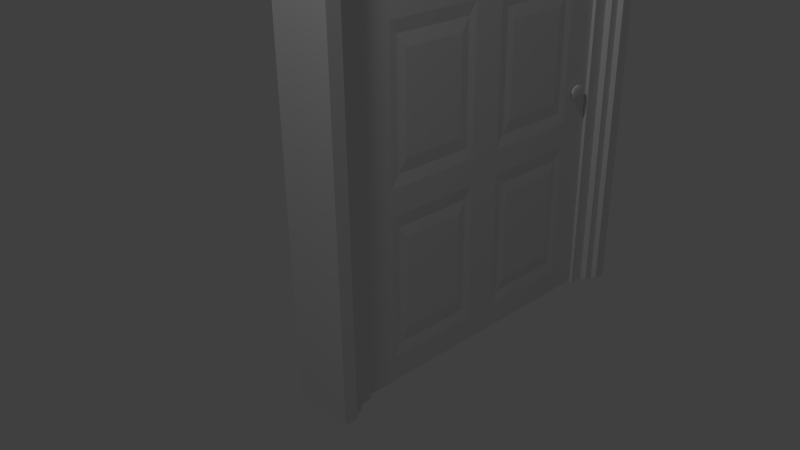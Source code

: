 # Source: Door.blend  (saved by Blender 2.73.0; exported with 4.5.12 LTS)
import bpy
from mathutils import Matrix  # noqa: F401  (used for matrix-valued properties, if any)

bpy.ops.wm.read_factory_settings(use_empty=True)
scene = bpy.context.scene
scene.name = 'Scene'

# ---- collections
col_collection_1 = bpy.data.collections.new('Collection 1'); scene.collection.children.link(col_collection_1)

# ---- materials (node trees are filled in below, after node groups)
mat_material = bpy.data.materials.new('Material')
mat_material.alpha_threshold = 0.0
mat_material.use_transparent_shadow = False
mat_material.roughness = 0.5
mat_material.line_color = (0.0, 0.0, 0.0, 1.0)

# ---- material node trees

# ---- world
world_world = bpy.data.worlds.new('World'); scene.world = world_world
world_world.color = (0.05088, 0.05088, 0.05088)
world_world.use_sun_shadow = False
world_world.sun_shadow_jitter_overblur = 0.0
world_world.cycles.sampling_method = 'MANUAL'
world_world.cycles.sample_map_resolution = 256

# ---- cameras
cam_camera = bpy.data.cameras.new('Camera')
cam_camera.clip_end = 100.0
cam_camera.lens = 35.0
cam_camera.sensor_width = 32.0
cam_camera.sensor_height = 18.0
cam_camera.ortho_scale = 7.314
cam_camera.dof.focus_distance = 0.0
cam_camera.dof.aperture_fstop = 128.0

# ---- lights
light_lamp = bpy.data.lights.new('Lamp', 'POINT')
light_lamp.transmission_factor = 0.0
light_lamp.cutoff_distance = 30.0
light_lamp.energy = 100.0
light_lamp.shadow_buffer_clip_start = 1.001
light_lamp.shadow_soft_size = 0.1
light_lamp.shadow_maximum_resolution = 0.006
light_lamp.use_absolute_resolution = True
light_lamp.cycles.use_multiple_importance_sampling = False

# ---- meshes
me_plane = bpy.data.meshes.new('Plane')
me_plane.from_pydata([(0.3986, 0.1888, 3.783), (0.3986, 2.811, 3.783), (0.3986, 0.3199, 3.783), (0.3986, 2.68, 3.783), (0.3986, 0.1888, 0.0), (0.3986, 2.811, 0.0), (0.3986, 0.3199, 0.0), (0.3986, 2.68, 0.0), (0.3986, 2.811, 3.687), (0.3986, 0.3199, 3.687), (0.3986, 2.68, 3.687), (0.3986, 0.1888, 3.687), (0.4516, 0.1888, 3.783), (0.4516, 2.811, 3.783), (0.4516, 0.3199, 3.783), (0.4516, 2.68, 3.783), (0.4516, 0.1888, 0.0), (0.4516, 2.811, 0.0), (0.4516, 2.811, 3.687), (0.4516, 0.1888, 3.687), (0.4516, 0.1068, 3.905), (0.4516, 2.893, 3.905), (0.4516, 0.2461, 3.905), (0.4516, 2.754, 3.905), (0.4516, 0.1068, 0.0), (0.4516, 2.893, 0.0), (0.4516, 2.893, 3.803), (0.4516, 0.1068, 3.803), (0.5, 0.1068, 3.905), (0.5, 2.893, 3.905), (0.5, 0.2461, 3.905), (0.5, 2.754, 3.905), (0.5, 0.1068, 0.0), (0.5, 2.893, 0.0), (0.5, 2.893, 3.803), (0.5, 0.1068, 3.803), (0.5, 0.0, 4.0), (0.5, 3.0, 4.0), (0.5, 0.15, 4.0), (0.5, 2.85, 4.0), (0.5, 0.0, 0.0), (0.5, 3.0, 0.0), (0.5, 3.0, 3.953), (0.5, 0.0, 3.953), (0.09691, 2.811, 3.783), (0.09691, 0.1888, 3.783), (0.09691, 2.68, 3.783), (0.09691, 0.3199, 3.783), (0.09691, 2.811, 0.0), (0.09691, 0.1888, 0.0), (0.09691, 2.68, 0.0), (0.09691, 0.3199, 0.0), (0.09691, 0.1888, 3.687), (0.09691, 2.68, 3.687), (0.09691, 0.3199, 3.687), (0.09691, 2.811, 3.687), (0.04793, 2.811, 3.783), (0.04793, 0.1888, 3.783), (0.04793, 2.68, 3.783), (0.04793, 0.3199, 3.783), (0.04793, 2.811, 0.0), (0.04793, 0.1888, 0.0), (0.04793, 0.1888, 3.687), (0.04793, 2.811, 3.687), (0.04793, 2.893, 3.905), (0.04793, 0.1068, 3.905), (0.04793, 2.754, 3.905), (0.04793, 0.2461, 3.905), (0.04793, 2.893, 0.0), (0.04793, 0.1068, 0.0), (0.04793, 0.1068, 3.803), (0.04793, 2.893, 3.803), (2.279e-06, 2.893, 3.905), (2.133e-06, 0.1068, 3.905), (2.279e-06, 2.754, 3.905), (2.133e-06, 0.2461, 3.905), (1.842e-07, 2.893, 0.0), (-9.697e-09, 0.1068, 0.0), (1.998e-06, 0.1068, 3.803), (2.143e-06, 2.893, 3.803), (2.318e-06, 3.0, 4.0), (2.143e-06, 0.0, 4.0), (2.318e-06, 2.85, 4.0), (2.143e-06, 0.15, 4.0), (1.842e-07, 3.0, 0.0), (-9.697e-09, 0.0, 0.0), (2.075e-06, 0.0, 3.953), (2.279e-06, 3.0, 3.953)], [], [(10, 8, 1, 3), (11, 9, 2, 0), (9, 10, 3, 2), (4, 6, 9, 11), (7, 5, 8, 10), (11, 0, 12, 19), (8, 5, 17, 18), (4, 11, 19, 16), (3, 1, 13, 15), (2, 3, 15, 14), (0, 2, 14, 12), (1, 8, 18, 13), (19, 12, 20, 27), (18, 17, 25, 26), (16, 19, 27, 24), (15, 13, 21, 23), (14, 15, 23, 22), (12, 14, 22, 20), (13, 18, 26, 21), (27, 20, 28, 35), (26, 25, 33, 34), (24, 27, 35, 32), (23, 21, 29, 31), (22, 23, 31, 30), (20, 22, 30, 28), (21, 26, 34, 29), (35, 28, 36, 43), (34, 33, 41, 42), (32, 35, 43, 40), (31, 29, 37, 39), (30, 31, 39, 38), (28, 30, 38, 36), (29, 34, 42, 37), (54, 52, 45, 47), (55, 53, 46, 44), (53, 54, 47, 46), (48, 50, 53, 55), (51, 49, 52, 54), (55, 44, 56, 63), (52, 49, 61, 62), (48, 55, 63, 60), (47, 45, 57, 59), (46, 47, 59, 58), (44, 46, 58, 56), (45, 52, 62, 57), (63, 56, 64, 71), (62, 61, 69, 70), (60, 63, 71, 68), (59, 57, 65, 67), (58, 59, 67, 66), (56, 58, 66, 64), (57, 62, 70, 65), (71, 64, 72, 79), (70, 69, 77, 78), (68, 71, 79, 76), (67, 65, 73, 75), (66, 67, 75, 74), (64, 66, 74, 72), (65, 70, 78, 73), (79, 72, 80, 87), (78, 77, 85, 86), (76, 79, 87, 84), (75, 73, 81, 83), (74, 75, 83, 82), (72, 74, 82, 80), (73, 78, 86, 81), (37, 80, 82, 39), (39, 82, 83, 38), (38, 83, 81, 36), (36, 81, 86, 43), (43, 86, 85, 40), (84, 87, 42, 41), (42, 87, 80, 37), (9, 6, 51, 54), (10, 53, 50, 7), (10, 9, 54, 53), (6, 4, 49, 51), (24, 69, 61, 16), (40, 85, 77, 32), (5, 7, 50, 48), (17, 60, 68, 25), (84, 41, 33, 76)])
me_plane.use_remesh_preserve_volume = False
me_plane.use_remesh_preserve_attributes = False
me_plane.use_mirror_vertex_groups = False
me_plane.update()
me_cube = bpy.data.meshes.new('Cube')
me_cube.from_pydata([(-0.4, 0.0, 0.0), (-0.4, 3.0, 0.0), (1.192e-08, 3.0, 0.0), (1.192e-08, 0.0, 0.0), (-0.4, 0.0, 1.0), (-0.4, 3.0, 1.0), (1.192e-08, 3.0, 1.0), (1.192e-08, 0.0, 1.0)], [], [(4, 5, 1, 0), (5, 6, 2, 1), (6, 7, 3, 2), (7, 4, 0, 3), (0, 1, 2, 3), (7, 6, 5, 4)])
me_cube.use_remesh_preserve_volume = False
me_cube.use_remesh_preserve_attributes = False
me_cube.use_mirror_vertex_groups = False
me_cube.update()
me_cube_001 = bpy.data.meshes.new('Cube.001')
me_cube_001.from_pydata([(-0.1235, 2.224, 1.796), (-0.1096, 2.224, 1.796), (-0.1235, 2.254, 1.787), (-0.1096, 2.254, 1.787), (-0.1235, 2.267, 1.763), (-0.1096, 2.267, 1.763), (-0.1235, 2.254, 1.739), (-0.1096, 2.254, 1.739), (-0.1235, 2.224, 1.729), (-0.1096, 2.224, 1.729), (-0.1235, 2.193, 1.739), (-0.1096, 2.193, 1.739), (-0.1235, 2.181, 1.763), (-0.1096, 2.181, 1.763), (-0.1235, 2.193, 1.787), (-0.1096, 2.193, 1.787), (-0.1274, 2.224, 1.818), (-0.1274, 2.274, 1.802), (-0.1274, 2.295, 1.763), (-0.1274, 2.274, 1.723), (-0.1274, 2.224, 1.707), (-0.1274, 2.173, 1.723), (-0.1274, 2.153, 1.763), (-0.1274, 2.173, 1.802), (-0.1459, 2.224, 1.818), (-0.1459, 2.274, 1.802), (-0.1459, 2.295, 1.763), (-0.1459, 2.274, 1.723), (-0.1459, 2.224, 1.707), (-0.1459, 2.173, 1.723), (-0.1459, 2.153, 1.763), (-0.1459, 2.173, 1.802), (-0.1529, 2.224, 1.793), (-0.1529, 2.251, 1.784), (-0.1529, 2.262, 1.763), (-0.1529, 2.251, 1.742), (-0.1529, 2.224, 1.733), (-0.1529, 2.197, 1.742), (-0.1529, 2.185, 1.763), (-0.1529, 2.197, 1.784), (0.007846, 2.224, 1.729), (-0.006021, 2.224, 1.729), (0.007846, 2.254, 1.739), (-0.006021, 2.254, 1.739), (0.007846, 2.267, 1.763), (-0.006021, 2.267, 1.763), (0.007846, 2.254, 1.787), (-0.006021, 2.254, 1.787), (0.007846, 2.224, 1.796), (-0.006021, 2.224, 1.796), (0.007846, 2.193, 1.787), (-0.006021, 2.193, 1.787), (0.007846, 2.181, 1.763), (-0.006021, 2.181, 1.763), (0.007846, 2.193, 1.739), (-0.006021, 2.193, 1.739), (0.01174, 2.224, 1.707), (0.01174, 2.274, 1.723), (0.01174, 2.295, 1.763), (0.01174, 2.274, 1.802), (0.01174, 2.224, 1.818), (0.01174, 2.173, 1.802), (0.01174, 2.153, 1.763), (0.01174, 2.173, 1.723), (0.03024, 2.224, 1.707), (0.03024, 2.274, 1.723), (0.03024, 2.295, 1.763), (0.03024, 2.274, 1.802), (0.03024, 2.224, 1.818), (0.03024, 2.173, 1.802), (0.03024, 2.153, 1.763), (0.03024, 2.173, 1.723), (0.0373, 2.224, 1.733), (0.0373, 2.251, 1.742), (0.0373, 2.262, 1.763), (0.0373, 2.251, 1.784), (0.0373, 2.224, 1.793), (0.0373, 2.197, 1.784), (0.0373, 2.185, 1.763), (0.0373, 2.197, 1.742), (0.0, -1.611e-07, 3.671), (1.341e-07, 2.353, 3.671), (0.0, -1.272e-09, -9.313e-10), (3.725e-08, 2.353, -9.313e-10), (0.0, -1.611e-07, 3.467), (1.341e-07, 2.353, 3.467), (0.0, -1.611e-07, 2.855), (1.341e-07, 2.353, 2.855), (0.0, -1.611e-07, 2.651), (1.341e-07, 2.353, 2.651), (0.0, -1.611e-07, 1.53), (1.341e-07, 2.353, 1.53), (0.0, -1.611e-07, 1.326), (1.341e-07, 2.353, 1.326), (0.0, -1.272e-09, 0.204), (3.725e-08, 2.353, 0.204), (1.341e-07, 2.092, 3.671), (9.686e-08, 0.2615, 3.671), (3.725e-08, 2.092, -9.313e-10), (0.0, 0.2615, -9.313e-10), (1.341e-07, 2.092, 3.467), (9.686e-08, 0.2615, 3.467), (1.341e-07, 2.092, 2.855), (0.0, 0.2615, 2.855), (1.341e-07, 2.092, 2.651), (0.0, 0.2615, 2.651), (3.725e-08, 2.092, 1.53), (0.0, 0.2615, 1.53), (3.725e-08, 2.092, 1.326), (0.0, 0.2615, 1.326), (3.725e-08, 2.092, 0.204), (0.0, 0.2615, 0.204), (1.192e-07, 1.307, 3.671), (1.192e-07, 1.046, 3.671), (2.235e-08, 1.307, -9.313e-10), (2.235e-08, 1.046, -9.313e-10), (1.192e-07, 1.307, 3.467), (1.192e-07, 1.046, 3.467), (1.192e-07, 1.307, 2.855), (2.235e-08, 1.046, 2.855), (1.192e-07, 1.307, 2.651), (2.235e-08, 1.046, 2.651), (2.235e-08, 1.307, 1.53), (2.235e-08, 1.046, 1.53), (2.235e-08, 1.307, 1.326), (2.235e-08, 1.046, 1.326), (2.235e-08, 1.307, 0.204), (2.235e-08, 1.046, 0.204), (1.192e-07, 1.177, 3.671), (2.235e-08, 1.177, -9.313e-10), (1.192e-07, 1.177, 3.467), (2.235e-08, 1.177, 2.855), (2.235e-08, 1.177, 2.651), (2.235e-08, 1.177, 1.53), (2.235e-08, 1.177, 1.326), (2.235e-08, 1.177, 0.204), (0.0, -1.611e-07, 2.753), (1.341e-07, 2.353, 2.753), (1.341e-07, 2.092, 2.753), (0.0, 0.2615, 2.753), (1.192e-07, 1.307, 2.753), (2.235e-08, 1.046, 2.753), (2.235e-08, 1.177, 2.753), (0.0, -1.611e-07, 1.428), (1.341e-07, 2.353, 1.428), (3.725e-08, 2.092, 1.428), (0.0, 0.2615, 1.428), (2.235e-08, 1.307, 1.428), (2.235e-08, 1.046, 1.428), (2.235e-08, 1.177, 1.428), (-0.005489, 2.026, 3.416), (-0.005489, 0.3275, 3.416), (-0.005489, 2.026, 2.907), (-0.005489, 0.3275, 2.907), (-0.005489, 2.026, 2.557), (-0.005489, 0.3275, 2.557), (-0.005489, 2.026, 1.624), (-0.005489, 0.3275, 1.624), (-0.005489, 2.026, 1.231), (-0.005489, 0.3275, 1.231), (-0.005489, 2.026, 0.2983), (-0.005489, 0.3275, 0.2983), (-0.005489, 1.373, 3.416), (-0.005489, 0.9799, 3.416), (-0.005489, 1.373, 2.907), (-0.005489, 0.9799, 2.907), (-0.005489, 1.373, 2.557), (-0.005489, 0.9799, 2.557), (-0.005489, 1.373, 1.624), (-0.005489, 0.9799, 1.624), (-0.005489, 1.373, 1.231), (-0.005489, 0.9799, 1.231), (-0.005489, 1.373, 0.2983), (-0.005489, 0.9799, 0.2983), (-0.0008179, 1.957, 3.362), (-0.0008179, 0.396, 3.362), (-0.0008179, 1.957, 2.96), (-0.0008179, 0.396, 2.96), (-0.0008179, 1.957, 2.459), (-0.0008179, 0.396, 2.459), (-0.0008179, 1.957, 1.722), (-0.0008179, 0.396, 1.722), (-0.0008179, 1.957, 1.133), (-0.0008179, 0.396, 1.133), (-0.0008179, 1.957, 0.3964), (-0.0008179, 0.396, 0.3964), (-0.0008179, 1.442, 3.362), (-0.0008179, 0.9113, 3.362), (-0.0008179, 1.442, 2.96), (-0.0008179, 0.9113, 2.96), (-0.0008179, 1.442, 2.459), (-0.0008179, 0.9113, 2.459), (-0.0008179, 1.442, 1.722), (-0.0008179, 0.9113, 1.722), (-0.0008179, 1.442, 1.133), (-0.0008179, 0.9113, 1.133), (-0.0008179, 1.442, 0.3964), (-0.0008179, 0.9113, 0.3964), (-0.1151, 2.353, 3.671), (-0.1151, -3.127e-07, 3.671), (-0.1151, 2.353, -9.313e-10), (-0.1151, 2.465e-07, -9.313e-10), (-0.1151, 2.353, 3.467), (-0.1151, -3.127e-07, 3.467), (-0.1151, 2.353, 2.855), (-0.1151, -1.53e-07, 2.855), (-0.1151, 2.353, 2.651), (-0.1151, -1.53e-07, 2.651), (-0.1151, 2.353, 1.53), (-0.1151, 6.842e-09, 1.53), (-0.1151, 2.353, 1.326), (-0.1151, 6.842e-09, 1.326), (-0.1151, 2.353, 0.204), (-0.1151, 2.465e-07, 0.204), (-0.1151, 0.2615, 3.671), (-0.1151, 2.092, 3.671), (-0.1151, 0.2615, -9.313e-10), (-0.1151, 2.092, -9.313e-10), (-0.1151, 0.2615, 3.467), (-0.1151, 2.092, 3.467), (-0.1151, 0.2615, 2.855), (-0.1151, 2.092, 2.855), (-0.1151, 0.2615, 2.651), (-0.1151, 2.092, 2.651), (-0.1151, 0.2615, 1.53), (-0.1151, 2.092, 1.53), (-0.1151, 0.2615, 1.326), (-0.1151, 2.092, 1.326), (-0.1151, 0.2615, 0.204), (-0.1151, 2.092, 0.204), (-0.1151, 1.046, 3.671), (-0.1151, 1.307, 3.671), (-0.1151, 1.046, -9.313e-10), (-0.1151, 1.307, -9.313e-10), (-0.1151, 1.046, 3.467), (-0.1151, 1.307, 3.467), (-0.1151, 1.046, 2.855), (-0.1151, 1.307, 2.855), (-0.1151, 1.046, 2.651), (-0.1151, 1.307, 2.651), (-0.1151, 1.046, 1.53), (-0.1151, 1.307, 1.53), (-0.1151, 1.046, 1.326), (-0.1151, 1.307, 1.326), (-0.1151, 1.046, 0.204), (-0.1151, 1.307, 0.204), (-0.1151, 1.177, 3.671), (-0.1151, 1.177, -9.313e-10), (-0.1151, 1.177, 3.467), (-0.1151, 1.177, 2.855), (-0.1151, 1.177, 2.651), (-0.1151, 1.177, 1.53), (-0.1151, 1.177, 1.326), (-0.1151, 1.177, 0.204), (-0.1151, 2.353, 2.753), (-0.1151, -1.53e-07, 2.753), (-0.1151, 0.2615, 2.753), (-0.1151, 2.092, 2.753), (-0.1151, 1.046, 2.753), (-0.1151, 1.307, 2.753), (-0.1151, 1.177, 2.753), (-0.1151, 2.353, 1.428), (-0.1151, 6.842e-09, 1.428), (-0.1151, 0.2615, 1.428), (-0.1151, 2.092, 1.428), (-0.1151, 1.046, 1.428), (-0.1151, 1.307, 1.428), (-0.1151, 1.177, 1.428), (-0.1096, 0.3275, 3.416), (-0.1096, 2.026, 3.416), (-0.1096, 0.3275, 2.907), (-0.1096, 2.026, 2.907), (-0.1096, 0.3275, 2.557), (-0.1096, 2.026, 2.557), (-0.1096, 0.3275, 1.624), (-0.1096, 2.026, 1.624), (-0.1096, 0.3275, 1.231), (-0.1096, 2.026, 1.231), (-0.1096, 0.3275, 0.2983), (-0.1096, 2.026, 0.2983), (-0.1096, 0.9799, 3.416), (-0.1096, 1.373, 3.416), (-0.1096, 0.9799, 2.907), (-0.1096, 1.373, 2.907), (-0.1096, 0.9799, 2.557), (-0.1096, 1.373, 2.557), (-0.1096, 0.9799, 1.624), (-0.1096, 1.373, 1.624), (-0.1096, 0.9799, 1.231), (-0.1096, 1.373, 1.231), (-0.1096, 0.9799, 0.2983), (-0.1096, 1.373, 0.2983), (-0.1143, 0.396, 3.362), (-0.1143, 1.957, 3.362), (-0.1143, 0.396, 2.96), (-0.1143, 1.957, 2.96), (-0.1143, 0.396, 2.459), (-0.1143, 1.957, 2.459), (-0.1143, 0.396, 1.722), (-0.1143, 1.957, 1.722), (-0.1143, 0.396, 1.133), (-0.1143, 1.957, 1.133), (-0.1143, 0.396, 0.3964), (-0.1143, 1.957, 0.3964), (-0.1143, 0.9113, 3.362), (-0.1143, 1.442, 3.362), (-0.1143, 0.9113, 2.96), (-0.1143, 1.442, 2.96), (-0.1143, 0.9113, 2.459), (-0.1143, 1.442, 2.459), (-0.1143, 0.9113, 1.722), (-0.1143, 1.442, 1.722), (-0.1143, 0.9113, 1.133), (-0.1143, 1.442, 1.133), (-0.1143, 0.9113, 0.3964), (-0.1143, 1.442, 0.3964)], [], [(0, 1, 3, 2), (2, 3, 5, 4), (4, 5, 7, 6), (6, 7, 9, 8), (8, 9, 11, 10), (10, 11, 13, 12), (3, 1, 15, 13, 11, 9, 7, 5), (14, 15, 1, 0), (12, 13, 15, 14), (14, 0, 16, 23), (23, 16, 24, 31), (12, 14, 23, 22), (10, 12, 22, 21), (8, 10, 21, 20), (6, 8, 20, 19), (4, 6, 19, 18), (2, 4, 18, 17), (0, 2, 17, 16), (31, 24, 32, 39), (22, 23, 31, 30), (21, 22, 30, 29), (20, 21, 29, 28), (19, 20, 28, 27), (18, 19, 27, 26), (17, 18, 26, 25), (16, 17, 25, 24), (32, 33, 34, 35, 36, 37, 38, 39), (30, 31, 39, 38), (29, 30, 38, 37), (28, 29, 37, 36), (27, 28, 36, 35), (26, 27, 35, 34), (25, 26, 34, 33), (24, 25, 33, 32), (40, 41, 43, 42), (42, 43, 45, 44), (44, 45, 47, 46), (46, 47, 49, 48), (48, 49, 51, 50), (50, 51, 53, 52), (43, 41, 55, 53, 51, 49, 47, 45), (54, 55, 41, 40), (52, 53, 55, 54), (54, 40, 56, 63), (63, 56, 64, 71), (52, 54, 63, 62), (50, 52, 62, 61), (48, 50, 61, 60), (46, 48, 60, 59), (44, 46, 59, 58), (42, 44, 58, 57), (40, 42, 57, 56), (71, 64, 72, 79), (62, 63, 71, 70), (61, 62, 70, 69), (60, 61, 69, 68), (59, 60, 68, 67), (58, 59, 67, 66), (57, 58, 66, 65), (56, 57, 65, 64), (72, 73, 74, 75, 76, 77, 78, 79), (70, 71, 79, 78), (69, 70, 78, 77), (68, 69, 77, 76), (67, 68, 76, 75), (66, 67, 75, 74), (65, 66, 74, 73), (64, 65, 73, 72), (111, 94, 82, 99), (97, 80, 84, 101), (101, 84, 86, 103), (139, 136, 88, 105), (105, 88, 90, 107), (146, 143, 92, 109), (109, 92, 94, 111), (93, 108, 110, 95), (144, 145, 108, 93), (148, 146, 109, 125), (89, 104, 106, 91), (137, 138, 104, 89), (141, 139, 105, 121), (85, 100, 102, 87), (81, 96, 100, 85), (113, 97, 101, 117), (95, 110, 98, 83), (127, 111, 99, 115), (110, 126, 114, 98), (135, 127, 115, 129), (96, 112, 116, 100), (128, 113, 117, 130), (130, 117, 119, 131), (138, 140, 120, 104), (142, 141, 121, 132), (132, 121, 123, 133), (145, 147, 124, 108), (149, 148, 125, 134), (134, 125, 127, 135), (124, 134, 135, 126), (147, 149, 134, 124), (120, 132, 133, 122), (140, 142, 132, 120), (116, 130, 131, 118), (112, 128, 130, 116), (126, 135, 129, 114), (118, 131, 142, 140), (131, 119, 141, 142), (102, 118, 140, 138), (119, 103, 139, 141), (87, 102, 138, 137), (103, 86, 136, 139), (122, 133, 149, 147), (133, 123, 148, 149), (106, 122, 147, 145), (123, 107, 146, 148), (91, 106, 145, 144), (107, 90, 143, 146), (126, 172, 170, 124), (109, 159, 171, 125), (120, 166, 154, 104), (108, 158, 160, 110), (117, 163, 165, 119), (123, 169, 157, 107), (107, 157, 155, 105), (102, 152, 164, 118), (122, 168, 166, 120), (105, 155, 167, 121), (100, 150, 152, 102), (116, 162, 150, 100), (125, 171, 173, 127), (110, 160, 172, 126), (119, 165, 153, 103), (111, 161, 159, 109), (124, 170, 158, 108), (118, 164, 162, 116), (101, 151, 163, 117), (104, 154, 156, 106), (121, 167, 169, 123), (127, 173, 161, 111), (103, 153, 151, 101), (106, 156, 168, 122), (164, 188, 186, 162), (161, 185, 183, 159), (170, 194, 182, 158), (173, 197, 185, 161), (169, 193, 181, 157), (166, 190, 178, 154), (171, 195, 197, 173), (165, 189, 177, 153), (162, 186, 174, 150), (167, 191, 193, 169), (150, 174, 176, 152), (163, 187, 189, 165), (154, 178, 180, 156), (160, 184, 196, 172), (158, 182, 184, 160), (159, 183, 195, 171), (156, 180, 192, 168), (155, 179, 191, 167), (152, 176, 188, 164), (172, 196, 194, 170), (151, 175, 187, 163), (153, 177, 175, 151), (168, 192, 190, 166), (157, 181, 179, 155), (175, 177, 189, 187), (179, 181, 193, 191), (183, 185, 197, 195), (182, 194, 196, 184), (178, 190, 192, 180), (174, 186, 188, 176), (229, 212, 200, 217), (215, 198, 202, 219), (219, 202, 204, 221), (257, 254, 206, 223), (223, 206, 208, 225), (264, 261, 210, 227), (227, 210, 212, 229), (211, 226, 228, 213), (262, 263, 226, 211), (266, 264, 227, 243), (207, 222, 224, 209), (255, 256, 222, 207), (259, 257, 223, 239), (203, 218, 220, 205), (199, 214, 218, 203), (231, 215, 219, 235), (213, 228, 216, 201), (245, 229, 217, 233), (228, 244, 232, 216), (253, 245, 233, 247), (214, 230, 234, 218), (246, 231, 235, 248), (248, 235, 237, 249), (256, 258, 238, 222), (260, 259, 239, 250), (250, 239, 241, 251), (263, 265, 242, 226), (267, 266, 243, 252), (252, 243, 245, 253), (242, 252, 253, 244), (265, 267, 252, 242), (238, 250, 251, 240), (258, 260, 250, 238), (234, 248, 249, 236), (230, 246, 248, 234), (244, 253, 247, 232), (236, 249, 260, 258), (249, 237, 259, 260), (220, 236, 258, 256), (237, 221, 257, 259), (205, 220, 256, 255), (221, 204, 254, 257), (240, 251, 267, 265), (251, 241, 266, 267), (224, 240, 265, 263), (241, 225, 264, 266), (209, 224, 263, 262), (225, 208, 261, 264), (244, 290, 288, 242), (227, 277, 289, 243), (238, 284, 272, 222), (226, 276, 278, 228), (235, 281, 283, 237), (241, 287, 275, 225), (225, 275, 273, 223), (220, 270, 282, 236), (240, 286, 284, 238), (223, 273, 285, 239), (218, 268, 270, 220), (234, 280, 268, 218), (243, 289, 291, 245), (228, 278, 290, 244), (237, 283, 271, 221), (229, 279, 277, 227), (242, 288, 276, 226), (236, 282, 280, 234), (219, 269, 281, 235), (222, 272, 274, 224), (239, 285, 287, 241), (245, 291, 279, 229), (221, 271, 269, 219), (224, 274, 286, 240), (282, 306, 304, 280), (279, 303, 301, 277), (288, 312, 300, 276), (291, 315, 303, 279), (287, 311, 299, 275), (284, 308, 296, 272), (289, 313, 315, 291), (283, 307, 295, 271), (280, 304, 292, 268), (285, 309, 311, 287), (268, 292, 294, 270), (281, 305, 307, 283), (272, 296, 298, 274), (278, 302, 314, 290), (276, 300, 302, 278), (277, 301, 313, 289), (274, 298, 310, 286), (273, 297, 309, 285), (270, 294, 306, 282), (290, 314, 312, 288), (269, 293, 305, 281), (271, 295, 293, 269), (286, 310, 308, 284), (275, 299, 297, 273), (293, 295, 307, 305), (297, 299, 311, 309), (301, 303, 315, 313), (300, 312, 314, 302), (296, 308, 310, 298), (292, 304, 306, 294), (97, 214, 199, 80), (113, 230, 214, 97), (128, 246, 230, 113), (112, 231, 246, 128), (96, 215, 231, 112), (81, 198, 215, 96), (81, 85, 202, 198), (85, 87, 204, 202), (87, 137, 254, 204), (137, 89, 206, 254), (89, 91, 208, 206), (91, 144, 261, 208), (144, 93, 210, 261), (93, 95, 212, 210), (95, 83, 200, 212), (83, 98, 217, 200), (98, 114, 233, 217), (114, 129, 247, 233), (129, 115, 232, 247), (115, 99, 216, 232), (99, 82, 201, 216), (94, 213, 201, 82), (92, 211, 213, 94), (143, 262, 211, 92), (90, 209, 262, 143), (88, 207, 209, 90), (136, 255, 207, 88), (86, 205, 255, 136), (84, 203, 205, 86), (80, 199, 203, 84)])
me_cube_001.materials.append(mat_material)
me_cube_001.use_remesh_preserve_volume = False
me_cube_001.use_remesh_preserve_attributes = False
me_cube_001.use_mirror_vertex_groups = False
me_cube_001.update()

# ---- objects
ob_doorframe = bpy.data.objects.new('DoorFrame', me_plane)
ob_wallabove = bpy.data.objects.new('wallAbove', me_cube)
ob_door = bpy.data.objects.new('Door', me_cube_001)
ob_lamp = bpy.data.objects.new('Lamp', light_lamp)
ob_camera = bpy.data.objects.new('Camera', cam_camera)

# ---- transforms, parenting, visibility, modifiers, constraints
ob_doorframe.location = (-0.1919, -1.5, 0.0)
ob_doorframe.lineart.crease_threshold = 0.0
ob_wallabove.parent = ob_doorframe
ob_wallabove.matrix_parent_inverse = Matrix(((1.0, 0.0, 0.0, 0.1919), (0.0, 1.0, 0.0, 1.5), (0.0, 0.0, 1.0, 0.0), (0.0, 0.0, 0.0, 1.0)))
ob_wallabove.location = (0.25, -1.5, 4.0)
ob_wallabove.lineart.crease_threshold = 0.0
ob_door.parent = ob_doorframe
ob_door.matrix_parent_inverse = Matrix(((1.0, 0.0, 0.0, 0.1919), (0.0, 1.0, 0.0, 1.5), (0.0, 0.0, 1.0, 0.0), (0.0, 0.0, 0.0, 1.0)))
ob_door.location = (0.1765, -1.177, 0.01)
ob_door.rotation_mode = 'QUATERNION'
ob_door.rotation_quaternion = (1.0, 0.0, 0.0, 0.0)
ob_door.lock_rotations_4d = False
ob_door.empty_display_type = 'ARROWS'
ob_door.lineart.crease_threshold = 0.0
ob_lamp.location = (0.6783, -2.422, 5.904)
ob_lamp.rotation_euler = (0.6503, 0.05522, 1.866)
ob_lamp.lock_rotations_4d = False
ob_lamp.empty_display_type = 'ARROWS'
ob_lamp.color = (0.0, 0.0, 0.0, 0.0)
ob_lamp.lineart.crease_threshold = 0.0
ob_camera.location = (4.053, -4.462, 3.9)
ob_camera.rotation_euler = (1.109, 0.01082, 0.8149)
ob_camera.lock_rotations_4d = False
ob_camera.empty_display_type = 'ARROWS'
ob_camera.color = (0.0, 0.0, 0.0, 0.0)
ob_camera.display_type = 'WIRE'
ob_camera.lineart.crease_threshold = 0.0

# ---- collection membership
col_collection_1.objects.link(ob_doorframe)
col_collection_1.objects.link(ob_wallabove)
col_collection_1.objects.link(ob_door)
col_collection_1.objects.link(ob_lamp)
col_collection_1.objects.link(ob_camera)

# ---- scene / render settings (as saved in the file)
scene.camera = ob_camera
scene.frame_start = 1; scene.frame_end = 250; scene.frame_set(1)
scene.render.engine = 'BLENDER_EEVEE_NEXT'
scene.render.resolution_percentage = 50
scene.render.dither_intensity = 0.0
scene.cycles.use_denoising = False
scene.cycles.samples = 10
scene.cycles.sampling_pattern = 'TABULATED_SOBOL'
scene.cycles.light_sampling_threshold = 0.0
scene.cycles.use_adaptive_sampling = False
scene.cycles.use_light_tree = False
scene.cycles.blur_glossy = 0.0
scene.cycles.pixel_filter_type = 'GAUSSIAN'
scene.cycles.sample_clamp_indirect = 0.0
scene.view_settings.view_transform = 'Standard'
bpy.context.view_layer.update()
